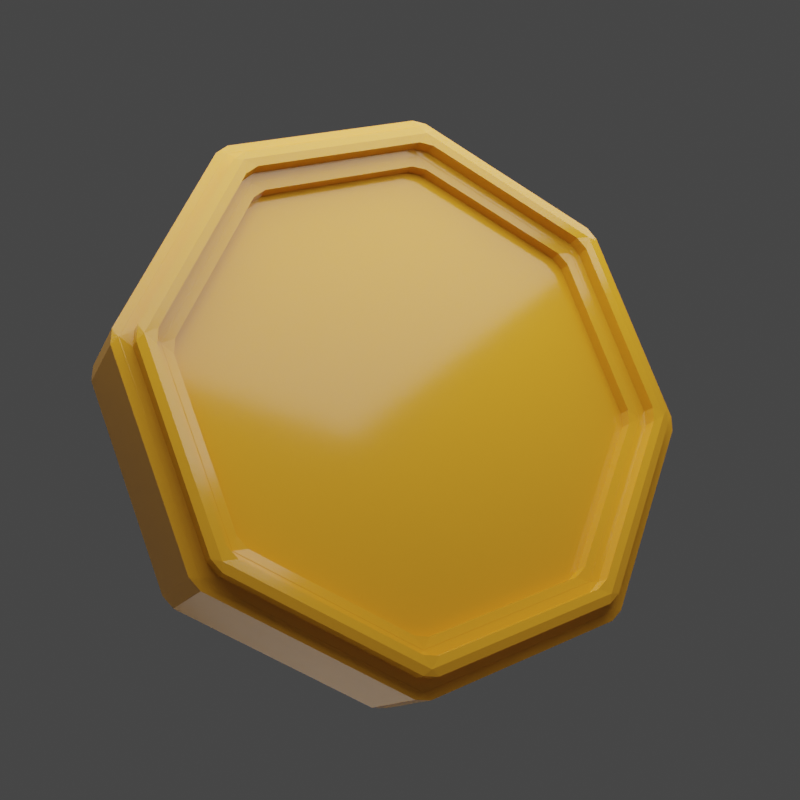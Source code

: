 # Source: Coin.blend  (saved by Blender 3.4.6; exported with 4.5.12 LTS)
import bpy
from mathutils import Matrix  # noqa: F401  (used for matrix-valued properties, if any)

bpy.ops.wm.read_factory_settings(use_empty=True)
scene = bpy.context.scene
scene.name = 'Scene'

# ---- collections
col_collection = bpy.data.collections.new('Collection'); scene.collection.children.link(col_collection)

# ---- materials (node trees are filled in below, after node groups)
mat_material_001 = bpy.data.materials.new('Material.001')

# ---- material node trees
mat_material_001.use_nodes = True; mat_material_001.node_tree.nodes.clear()
_N = mat_material_001.node_tree.nodes; _L = mat_material_001.node_tree.links
n0 = _N.new('ShaderNodeBsdfPrincipled'); n0.name = 'Principled BSDF'; n0.location = (10, 300)
n0.distribution = 'GGX'
n0.subsurface_method = 'RANDOM_WALK_SKIN'
n0.inputs[0].default_value = (0.7224, 0.3206, 0.02181, 1.0)
n0.inputs[2].default_value = 0.13
n0.inputs[3].default_value = 1.45
n0.inputs[27].default_value = (0.0, 0.0, 0.0, 1.0)
n0.inputs[28].default_value = 1.0
n1 = _N.new('ShaderNodeOutputMaterial'); n1.name = 'Material Output'; n1.location = (300, 300)
_L.new(n0.outputs[0], n1.inputs[0])
n1.is_active_output = True

# ---- world
world_world = bpy.data.worlds.new('World'); scene.world = world_world
world_world.use_nodes = True; world_world.node_tree.nodes.clear()
_N = world_world.node_tree.nodes; _L = world_world.node_tree.links
n0 = _N.new('ShaderNodeOutputWorld'); n0.name = 'World Output'; n0.location = (300, 300)
n1 = _N.new('ShaderNodeBackground'); n1.name = 'Background'; n1.location = (10, 300)
n1.inputs[0].default_value = (0.05088, 0.05088, 0.05088, 1.0)
_L.new(n1.outputs[0], n0.inputs[0])
n0.is_active_output = True
world_world.color = (0.05088, 0.05088, 0.05088)
world_world.use_sun_shadow = False
world_world.sun_shadow_jitter_overblur = 0.0

# ---- cameras
cam_camera_001 = bpy.data.cameras.new('Camera.001')

# ---- lights
light_area = bpy.data.lights.new('Area', 'AREA')
light_area.transmission_factor = 0.0
light_area.energy = 117.8
light_area.shadow_soft_size = 1.0
light_area.shadow_maximum_resolution = 0.006
light_area.use_absolute_resolution = True
light_area.size = 1.0
light_area.size_y = 1.0

# ---- meshes
me_cylinder = bpy.data.meshes.new('Cylinder')
me_cylinder.from_pydata([(-0.576, 0.576, 0.7103), (-0.576, 0.576, -0.7103), (-0.8145, 0.0, 0.7103), (-0.8145, 0.0, -0.7103), (-0.576, -0.576, 0.7103), (-0.576, -0.576, -0.7103), (0.0, -0.8145, 0.7103), (0.0, -0.8145, -0.7103), (0.576, -0.576, 0.7103), (0.576, -0.576, -0.7103), (0.8145, 0.0, 0.7103), (0.8145, 0.0, -0.7103), (0.0, 0.8145, 0.7103), (0.576, 0.576, 0.7103), (0.576, 0.576, -0.7103), (0.0, 0.8145, -0.7103), (-0.576, 0.576, 0.5305), (-0.576, 0.576, -0.5305), (-0.8145, 0.0, 0.5305), (-0.8145, 0.0, -0.5305), (-0.576, -0.576, 0.5305), (-0.576, -0.576, -0.5305), (0.0, -0.8145, 0.5305), (0.0, -0.8145, -0.5305), (0.576, -0.576, 0.5305), (0.576, -0.576, -0.5305), (0.8145, 0.0, 0.5305), (0.8145, 0.0, -0.5305), (0.0, 0.8145, 0.5305), (0.576, 0.576, 0.5305), (0.576, 0.576, -0.5305), (0.0, 0.8145, -0.5305), (0.6629, 0.6629, -1.345), (0.6202, 0.6202, -1.345), (0.9374, 0.0, -1.345), (0.8771, 0.0, -1.345), (0.6629, -0.6629, -1.345), (0.6202, -0.6202, -1.345), (0.0, -0.9374, -1.345), (0.0, -0.8771, -1.345), (-0.6629, -0.6629, -1.345), (-0.6202, -0.6202, -1.345), (-0.9374, 0.0, -1.345), (-0.8771, 0.0, -1.345), (0.0, 0.8771, -1.345), (0.0, 0.9374, -1.345), (-0.6629, 0.6629, -1.345), (-0.6202, 0.6202, -1.345), (-0.6629, 0.6629, -1.0), (-0.6202, 0.6202, -1.0), (-0.9374, 0.0, -1.0), (-0.8771, 0.0, -1.0), (-0.6629, -0.6629, -1.0), (-0.6202, -0.6202, -1.0), (0.0, -0.9374, -1.0), (0.0, -0.8771, -1.0), (0.6629, -0.6629, -1.0), (0.6202, -0.6202, -1.0), (0.9374, 0.0, -1.0), (0.8771, 0.0, -1.0), (0.0, 0.8771, -1.0), (0.0, 0.9374, -1.0), (0.6629, 0.6629, -1.0), (0.6202, 0.6202, -1.0), (-0.6202, 0.6202, 1.0), (-0.6629, 0.6629, 1.0), (-0.8771, 0.0, 1.0), (-0.9374, 0.0, 1.0), (-0.6202, -0.6202, 1.0), (-0.6629, -0.6629, 1.0), (0.0, -0.8771, 1.0), (0.0, -0.9374, 1.0), (0.6202, -0.6202, 1.0), (0.6629, -0.6629, 1.0), (0.8771, 0.0, 1.0), (0.9374, 0.0, 1.0), (0.6202, 0.6202, 1.0), (0.6629, 0.6629, 1.0), (0.0, 0.9374, 1.0), (0.0, 0.8771, 1.0), (0.0, 0.8771, 1.345), (0.0, 0.9374, 1.345), (-0.6629, 0.6629, 1.345), (-0.6202, 0.6202, 1.345), (-0.9374, 0.0, 1.345), (-0.8771, 0.0, 1.345), (-0.6629, -0.6629, 1.345), (-0.6202, -0.6202, 1.345), (0.0, -0.9374, 1.345), (0.0, -0.8771, 1.345), (0.6629, -0.6629, 1.345), (0.6202, -0.6202, 1.345), (0.9374, 0.0, 1.345), (0.8771, 0.0, 1.345), (0.6629, 0.6629, 1.345), (0.6202, 0.6202, 1.345), (-0.7071, 0.7071, 1.0), (-0.7071, 0.7071, -1.0), (-1.0, 0.0, 1.0), (-1.0, 0.0, -1.0), (-0.7071, -0.7071, 1.0), (-0.7071, -0.7071, -1.0), (0.0, -1.0, 1.0), (0.0, -1.0, -1.0), (0.7071, -0.7071, 1.0), (0.7071, -0.7071, -1.0), (1.0, 0.0, 1.0), (1.0, 0.0, -1.0), (0.0, 1.0, 1.0), (0.7071, 0.7071, 1.0), (0.7071, 0.7071, -1.0), (0.0, 1.0, -1.0), (-0.576, 0.576, 1.0), (-0.576, 0.576, -1.0), (-0.8145, 0.0, 1.0), (-0.8145, 0.0, -1.0), (-0.576, -0.576, 1.0), (-0.576, -0.576, -1.0), (0.0, -0.8145, 1.0), (0.0, -0.8145, -1.0), (0.576, -0.576, 1.0), (0.576, -0.576, -1.0), (0.8145, 0.0, 1.0), (0.8145, 0.0, -1.0), (0.576, 0.576, 1.0), (0.576, 0.576, -1.0), (0.0, 0.8145, 1.0), (0.0, 0.8145, -1.0)], [], [(15, 14, 11, 9, 7, 5, 3, 1), (13, 12, 0, 2, 4, 6, 8, 10), (118, 120, 24, 22), (113, 127, 31, 17), (121, 119, 23, 25), (112, 114, 18, 16), (120, 122, 26, 24), (115, 113, 17, 19), (123, 121, 25, 27), (114, 116, 20, 18), (122, 124, 29, 26), (117, 115, 19, 21), (125, 123, 27, 30), (116, 118, 22, 20), (124, 126, 28, 29), (119, 117, 21, 23), (49, 51, 43, 47), (64, 79, 80, 83), (73, 75, 92, 90), (50, 48, 46, 42), (57, 59, 35, 37), (72, 70, 89, 91), (78, 65, 82, 81), (58, 56, 36, 34), (60, 49, 47, 44), (71, 73, 90, 88), (55, 57, 37, 39), (70, 68, 87, 89), (48, 61, 45, 46), (56, 54, 38, 36), (69, 71, 88, 86), (79, 76, 95, 80), (45, 32, 33, 44), (32, 34, 35, 33), (34, 36, 37, 35), (36, 38, 39, 37), (38, 40, 41, 39), (40, 42, 43, 41), (42, 46, 47, 43), (46, 45, 44, 47), (94, 81, 80, 95), (92, 94, 95, 93), (90, 92, 93, 91), (88, 90, 91, 89), (86, 88, 89, 87), (84, 86, 87, 85), (82, 84, 85, 83), (126, 124, 76, 79), (62, 58, 34, 32), (65, 67, 84, 82), (74, 72, 91, 93), (59, 63, 33, 35), (52, 50, 42, 40), (75, 77, 94, 92), (61, 62, 32, 45), (66, 64, 83, 85), (51, 53, 41, 43), (63, 60, 44, 33), (67, 69, 86, 84), (76, 74, 93, 95), (54, 52, 40, 38), (77, 78, 81, 94), (68, 66, 85, 87), (53, 55, 39, 41), (58, 62, 110, 107), (62, 61, 111, 110), (56, 58, 107, 105), (54, 56, 105, 103), (52, 54, 103, 101), (50, 52, 101, 99), (48, 50, 99, 97), (121, 123, 59, 57), (65, 78, 108, 96), (75, 73, 104, 106), (73, 71, 102, 104), (71, 69, 100, 102), (69, 67, 98, 100), (67, 65, 96, 98), (125, 127, 60, 63), (78, 77, 109, 108), (112, 126, 79, 64), (127, 113, 49, 60), (114, 112, 64, 66), (81, 82, 83, 80), (116, 114, 66, 68), (113, 115, 51, 49), (118, 116, 68, 70), (115, 117, 53, 51), (120, 118, 70, 72), (117, 119, 55, 53), (122, 120, 72, 74), (119, 121, 57, 55), (124, 122, 74, 76), (123, 125, 63, 59), (77, 75, 106, 109), (61, 48, 97, 111), (127, 125, 30, 31), (97, 96, 108, 111), (99, 98, 96, 97), (126, 112, 16, 28), (101, 100, 98, 99), (103, 102, 100, 101), (105, 104, 102, 103), (107, 106, 104, 105), (110, 109, 106, 107), (111, 108, 109, 110)])
_uv = me_cylinder.uv_layers.new(name='UVMap')
_uv.uv.foreach_set('vector', [0.75, 0.4455, 0.8882, 0.3882, 0.9455, 0.25, 0.8882, 0.1118, 0.75, 0.05451, 0.6118, 0.1118, 0.5545, 0.25, 0.6118, 0.3882, 0.3882, 0.3882, 0.25, 0.4455, 0.1118, 0.3882, 0.05451, 0.25, 0.1118, 0.1118, 0.25, 0.05451, 0.3882, 0.1118, 0.4455, 0.25, 0.25, 0.05451, 0.3882, 0.1118, 0.3882, 0.1118, 0.25, 0.05451, 0.6118, 0.3882, 0.75, 0.4455, 0.75, 0.4455, 0.6118, 0.3882, 0.8882, 0.1118, 0.75, 0.05451, 0.75, 0.05451, 0.8882, 0.1118, 0.1118, 0.3882, 0.05451, 0.25, 0.05451, 0.25, 0.1118, 0.3882, 0.3882, 0.1118, 0.4455, 0.25, 0.4455, 0.25, 0.3882, 0.1118, 0.5545, 0.25, 0.6118, 0.3882, 0.6118, 0.3882, 0.5545, 0.25, 0.9455, 0.25, 0.8882, 0.1118, 0.8882, 0.1118, 0.9455, 0.25, 0.05451, 0.25, 0.1118, 0.1118, 0.1118, 0.1118, 0.05451, 0.25, 0.4455, 0.25, 0.3882, 0.3882, 0.3882, 0.3882, 0.4455, 0.25, 0.6118, 0.1118, 0.5545, 0.25, 0.5545, 0.25, 0.6118, 0.1118, 0.8882, 0.3882, 0.9455, 0.25, 0.9455, 0.25, 0.8882, 0.3882, 0.1118, 0.1118, 0.25, 0.05451, 0.25, 0.05451, 0.1118, 0.1118, 0.3882, 0.3882, 0.25, 0.4455, 0.25, 0.4455, 0.3882, 0.3882, 0.75, 0.05451, 0.6118, 0.1118, 0.6118, 0.1118, 0.75, 0.05451, 0.6012, 0.3988, 0.5395, 0.25, 0.5395, 0.25, 0.6012, 0.3988, 0.1012, 0.3988, 0.25, 0.4605, 0.25, 0.4605, 0.1012, 0.3988, 0.4091, 0.09091, 0.475, 0.25, 0.475, 0.25, 0.4091, 0.09091, 0.525, 0.25, 0.5909, 0.4091, 0.5909, 0.4091, 0.525, 0.25, 0.8988, 0.1012, 0.9605, 0.25, 0.9605, 0.25, 0.8988, 0.1012, 0.3988, 0.1012, 0.25, 0.0395, 0.25, 0.0395, 0.3988, 0.1012, 0.25, 0.475, 0.09091, 0.4091, 0.09091, 0.4091, 0.25, 0.475, 0.975, 0.25, 0.9091, 0.09091, 0.9091, 0.09091, 0.975, 0.25, 0.75, 0.4605, 0.6012, 0.3988, 0.6012, 0.3988, 0.75, 0.4605, 0.25, 0.02501, 0.4091, 0.09091, 0.4091, 0.09091, 0.25, 0.02501, 0.75, 0.0395, 0.8988, 0.1012, 0.8988, 0.1012, 0.75, 0.0395, 0.25, 0.0395, 0.1012, 0.1012, 0.1012, 0.1012, 0.25, 0.0395, 0.5909, 0.4091, 0.75, 0.475, 0.75, 0.475, 0.5909, 0.4091, 0.9091, 0.09091, 0.75, 0.02501, 0.75, 0.02501, 0.9091, 0.09091, 0.09091, 0.09091, 0.25, 0.02501, 0.25, 0.02501, 0.09091, 0.09091, 0.25, 0.4605, 0.3988, 0.3988, 0.3988, 0.3988, 0.25, 0.4605, 0.75, 0.475, 0.9091, 0.4091, 0.8988, 0.3988, 0.75, 0.4605, 0.9091, 0.4091, 0.975, 0.25, 0.9605, 0.25, 0.8988, 0.3988, 0.975, 0.25, 0.9091, 0.09091, 0.8988, 0.1012, 0.9605, 0.25, 0.9091, 0.09091, 0.75, 0.02501, 0.75, 0.0395, 0.8988, 0.1012, 0.75, 0.02501, 0.5909, 0.09091, 0.6012, 0.1012, 0.75, 0.0395, 0.5909, 0.09091, 0.525, 0.25, 0.5395, 0.25, 0.6012, 0.1012, 0.525, 0.25, 0.5909, 0.4091, 0.6012, 0.3988, 0.5395, 0.25, 0.5909, 0.4091, 0.75, 0.475, 0.75, 0.4605, 0.6012, 0.3988, 0.4091, 0.4091, 0.25, 0.475, 0.25, 0.4605, 0.3988, 0.3988, 0.475, 0.25, 0.4091, 0.4091, 0.3988, 0.3988, 0.4605, 0.25, 0.4091, 0.09091, 0.475, 0.25, 0.4605, 0.25, 0.3988, 0.1012, 0.25, 0.02501, 0.4091, 0.09091, 0.3988, 0.1012, 0.25, 0.0395, 0.09091, 0.09091, 0.25, 0.02501, 0.25, 0.0395, 0.1012, 0.1012, 0.02501, 0.25, 0.09091, 0.09091, 0.1012, 0.1012, 0.0395, 0.25, 0.09091, 0.4091, 0.02501, 0.25, 0.0395, 0.25, 0.1012, 0.3988, 0.25, 0.4455, 0.3882, 0.3882, 0.3988, 0.3988, 0.25, 0.4605, 0.9091, 0.4091, 0.975, 0.25, 0.975, 0.25, 0.9091, 0.4091, 0.09091, 0.4091, 0.02501, 0.25, 0.02501, 0.25, 0.09091, 0.4091, 0.4605, 0.25, 0.3988, 0.1012, 0.3988, 0.1012, 0.4605, 0.25, 0.9605, 0.25, 0.8988, 0.3988, 0.8988, 0.3988, 0.9605, 0.25, 0.5909, 0.09091, 0.525, 0.25, 0.525, 0.25, 0.5909, 0.09091, 0.475, 0.25, 0.4091, 0.4091, 0.4091, 0.4091, 0.475, 0.25, 0.75, 0.475, 0.9091, 0.4091, 0.9091, 0.4091, 0.75, 0.475, 0.0395, 0.25, 0.1012, 0.3988, 0.1012, 0.3988, 0.0395, 0.25, 0.5395, 0.25, 0.6012, 0.1012, 0.6012, 0.1012, 0.5395, 0.25, 0.8988, 0.3988, 0.75, 0.4605, 0.75, 0.4605, 0.8988, 0.3988, 0.02501, 0.25, 0.09091, 0.09091, 0.09091, 0.09091, 0.02501, 0.25, 0.3988, 0.3988, 0.4605, 0.25, 0.4605, 0.25, 0.3988, 0.3988, 0.75, 0.02501, 0.5909, 0.09091, 0.5909, 0.09091, 0.75, 0.02501, 0.4091, 0.4091, 0.25, 0.475, 0.25, 0.475, 0.4091, 0.4091, 0.1012, 0.1012, 0.0395, 0.25, 0.0395, 0.25, 0.1012, 0.1012, 0.6012, 0.1012, 0.75, 0.0395, 0.75, 0.0395, 0.6012, 0.1012, 0.975, 0.25, 0.9091, 0.4091, 0.9197, 0.4197, 0.99, 0.25, 0.9091, 0.4091, 0.75, 0.475, 0.75, 0.49, 0.9197, 0.4197, 0.9091, 0.09091, 0.975, 0.25, 0.99, 0.25, 0.9197, 0.08029, 0.75, 0.02501, 0.9091, 0.09091, 0.9197, 0.08029, 0.75, 0.01, 0.5909, 0.09091, 0.75, 0.02501, 0.75, 0.01, 0.5803, 0.08029, 0.525, 0.25, 0.5909, 0.09091, 0.5803, 0.08029, 0.51, 0.25, 0.5909, 0.4091, 0.525, 0.25, 0.51, 0.25, 0.5803, 0.4197, 0.8882, 0.1118, 0.9455, 0.25, 0.9605, 0.25, 0.8988, 0.1012, 0.09091, 0.4091, 0.25, 0.475, 0.25, 0.49, 0.08029, 0.4197, 0.475, 0.25, 0.4091, 0.09091, 0.4197, 0.08029, 0.49, 0.25, 0.4091, 0.09091, 0.25, 0.02501, 0.25, 0.01, 0.4197, 0.08029, 0.25, 0.02501, 0.09091, 0.09091, 0.08029, 0.08029, 0.25, 0.01, 0.09091, 0.09091, 0.02501, 0.25, 0.01, 0.25, 0.08029, 0.08029, 0.02501, 0.25, 0.09091, 0.4091, 0.08029, 0.4197, 0.01, 0.25, 0.8882, 0.3882, 0.75, 0.4455, 0.75, 0.4605, 0.8988, 0.3988, 0.25, 0.475, 0.4091, 0.4091, 0.4197, 0.4197, 0.25, 0.49, 0.1118, 0.3882, 0.25, 0.4455, 0.25, 0.4605, 0.1012, 0.3988, 0.75, 0.4455, 0.6118, 0.3882, 0.6012, 0.3988, 0.75, 0.4605, 0.05451, 0.25, 0.1118, 0.3882, 0.1012, 0.3988, 0.0395, 0.25, 0.25, 0.475, 0.09091, 0.4091, 0.1012, 0.3988, 0.25, 0.4605, 0.1118, 0.1118, 0.05451, 0.25, 0.0395, 0.25, 0.1012, 0.1012, 0.6118, 0.3882, 0.5545, 0.25, 0.5395, 0.25, 0.6012, 0.3988, 0.25, 0.05451, 0.1118, 0.1118, 0.1012, 0.1012, 0.25, 0.0395, 0.5545, 0.25, 0.6118, 0.1118, 0.6012, 0.1012, 0.5395, 0.25, 0.3882, 0.1118, 0.25, 0.05451, 0.25, 0.0395, 0.3988, 0.1012, 0.6118, 0.1118, 0.75, 0.05451, 0.75, 0.0395, 0.6012, 0.1012, 0.4455, 0.25, 0.3882, 0.1118, 0.3988, 0.1012, 0.4605, 0.25, 0.75, 0.05451, 0.8882, 0.1118, 0.8988, 0.1012, 0.75, 0.0395, 0.3882, 0.3882, 0.4455, 0.25, 0.4605, 0.25, 0.3988, 0.3988, 0.9455, 0.25, 0.8882, 0.3882, 0.8988, 0.3988, 0.9605, 0.25, 0.4091, 0.4091, 0.475, 0.25, 0.49, 0.25, 0.4197, 0.4197, 0.75, 0.475, 0.5909, 0.4091, 0.5803, 0.4197, 0.75, 0.49, 0.75, 0.4455, 0.8882, 0.3882, 0.8882, 0.3882, 0.75, 0.4455, 0.125, 0.5, 0.125, 1.0, 0.0, 1.0, 0.0, 0.5, 0.25, 0.5, 0.25, 1.0, 0.125, 1.0, 0.125, 0.5, 0.25, 0.4455, 0.1118, 0.3882, 0.1118, 0.3882, 0.25, 0.4455, 0.375, 0.5, 0.375, 1.0, 0.25, 1.0, 0.25, 0.5, 0.5, 0.5, 0.5, 1.0, 0.375, 1.0, 0.375, 0.5, 0.625, 0.5, 0.625, 1.0, 0.5, 1.0, 0.5, 0.5, 0.75, 0.5, 0.75, 1.0, 0.625, 1.0, 0.625, 0.5, 0.875, 0.5, 0.875, 1.0, 0.75, 1.0, 0.75, 0.5, 1.0, 0.5, 1.0, 1.0, 0.875, 1.0, 0.875, 0.5])
me_cylinder.materials.append(mat_material_001)
me_cylinder.update()
me_plane = bpy.data.meshes.new('Plane')
me_plane.from_pydata([(-1.0, -1.0, 0.0), (1.0, -1.0, 0.0), (-1.0, 1.0, 0.0), (1.0, 1.0, 0.0)], [], [(0, 1, 3, 2)])
_uv = me_plane.uv_layers.new(name='UVMap')
_uv.uv.foreach_set('vector', [0.0, 0.0, 1.0, 0.0, 1.0, 1.0, 0.0, 1.0])
me_plane.update()

# ---- objects
ob_cylinder = bpy.data.objects.new('Cylinder', me_cylinder)
ob_camera = bpy.data.objects.new('Camera', cam_camera_001)
ob_area = bpy.data.objects.new('Area', light_area)
ob_plane = bpy.data.objects.new('Plane', me_plane)

# ---- transforms, parenting, visibility, modifiers, constraints
ob_cylinder.location = (0.0, 0.0, 0.0)
ob_cylinder.rotation_euler = (-0.4171, 1.228, 0.0)
ob_cylinder.scale = (1.0, 1.0, 0.1705)
_m = ob_cylinder.modifiers.new('Bevel', 'BEVEL')
_m.width = 0.03
_m.width_pct = 0.03
ob_camera.location = (3.739, 0.0, 0.0)
ob_camera.rotation_euler = (1.571, -0.0, 1.571)
ob_area.location = (0.0, 0.0, 1.315)
ob_area.scale = (3.459, 3.459, 3.459)
ob_plane.location = (0.0, 0.0, -2.572)
ob_plane.scale = (2.282, 2.282, 2.282)

# ---- collection membership
col_collection.objects.link(ob_cylinder)
col_collection.objects.link(ob_camera)
col_collection.objects.link(ob_area)
col_collection.objects.link(ob_plane)

# ---- scene / render settings (as saved in the file)
scene.camera = ob_camera
scene.frame_start = 1; scene.frame_end = 250; scene.frame_set(1)
scene.render.engine = 'CYCLES'
scene.render.image_settings.color_depth = '16'
scene.render.image_settings.compression = 0
scene.render.resolution_x = 500
scene.render.resolution_y = 500
scene.render.film_transparent = True
scene.cycles.samples = 25
scene.cycles.sampling_pattern = 'TABULATED_SOBOL'
scene.cycles.adaptive_min_samples = 25
scene.cycles.use_light_tree = False
scene.view_settings.look = 'High Contrast'
scene.view_settings.view_transform = 'Filmic'
bpy.context.view_layer.update()
